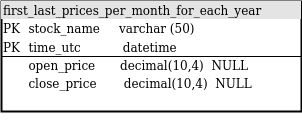

The diagram above was exported from draw.io. Its source (the exported page's mxGraphModel, read from the mxfile embedded in the PNG):
<mxGraphModel dx="1350" dy="793" grid="1" gridSize="10" guides="1" tooltips="1" connect="1" arrows="1" fold="1" page="1" pageScale="1" pageWidth="1100" pageHeight="850" background="none" math="0" shadow="0">
  <root>
    <mxCell id="0" />
    <mxCell id="1" parent="0" />
    <mxCell id="2ed32ef02a7f4228-8" value="&lt;div style=&quot;box-sizing: border-box ; width: 100% ; background: #e4e4e4 ; padding: 2px&quot;&gt;first_last_prices_per_month_for_each_year&lt;br&gt;&lt;/div&gt;&lt;table style=&quot;width: 100% ; font-size: 1em&quot; cellspacing=&quot;0&quot; cellpadding=&quot;2&quot;&gt;&lt;tbody&gt;&lt;tr&gt;&lt;td&gt;PK&lt;/td&gt;&lt;td&gt;stock_name&amp;nbsp; &amp;nbsp;&amp;nbsp; &lt;span&gt;&#09;&lt;/span&gt;varchar (50)&lt;br&gt;&lt;/td&gt;&lt;/tr&gt;&lt;tr&gt;&lt;td&gt;PK&lt;/td&gt;&lt;td&gt;time_utc&lt;span&gt;&lt;span&gt;&#09;&lt;/span&gt;&amp;nbsp; &amp;nbsp; &amp;nbsp; &amp;nbsp;&#09;&amp;nbsp;&lt;span&gt;&#09;&lt;/span&gt;datetime&lt;/span&gt;&lt;br&gt;&lt;/td&gt;&lt;/tr&gt;&lt;tr&gt;&lt;td&gt;&lt;br&gt;&lt;/td&gt;&lt;td&gt;open_price &lt;span&gt;&#09;&lt;/span&gt;&lt;span style=&quot;white-space: pre&quot;&gt;&#09;&lt;/span&gt;decimal(10,4)&amp;nbsp; NULL &lt;br&gt;&lt;/td&gt;&lt;/tr&gt;&lt;tr&gt;&lt;td&gt;&lt;br&gt;&lt;/td&gt;&lt;td&gt;close_price &lt;span style=&quot;white-space: pre&quot;&gt;&#09;&lt;/span&gt;&lt;span&gt;&#09;&lt;/span&gt;decimal(10,4)&amp;nbsp; NULL &lt;/td&gt;&lt;/tr&gt;&lt;tr&gt;&lt;td&gt;&lt;br&gt;&lt;/td&gt;&lt;td&gt;&lt;br&gt;&lt;/td&gt;&lt;/tr&gt;&lt;tr&gt;&lt;td&gt;&lt;br&gt;&lt;/td&gt;&lt;td&gt;&lt;br&gt;&lt;/td&gt;&lt;/tr&gt;&lt;tr&gt;&lt;td&gt;&lt;br&gt;&lt;/td&gt;&lt;td&gt;&lt;br&gt;&lt;/td&gt;&lt;/tr&gt;&lt;tr&gt;&lt;td&gt;&lt;br&gt;&lt;/td&gt;&lt;td&gt;&lt;br&gt;&lt;/td&gt;&lt;/tr&gt;&lt;tr&gt;&lt;td&gt;&lt;br&gt;&lt;/td&gt;&lt;td&gt;&lt;br&gt;&lt;/td&gt;&lt;/tr&gt;&lt;tr&gt;&lt;td&gt;&lt;br&gt;&lt;/td&gt;&lt;td&gt;&lt;br&gt;&lt;/td&gt;&lt;/tr&gt;&lt;tr&gt;&lt;td&gt;&lt;br&gt;&lt;/td&gt;&lt;td&gt;&lt;br&gt;&lt;/td&gt;&lt;/tr&gt;&lt;tr&gt;&lt;td&gt;&lt;br&gt;&lt;/td&gt;&lt;td&gt;&lt;br&gt;&lt;/td&gt;&lt;/tr&gt;&lt;tr&gt;&lt;td&gt;&lt;br&gt;&lt;/td&gt;&lt;td&gt;&lt;br&gt;&lt;/td&gt;&lt;/tr&gt;&lt;tr&gt;&lt;td&gt;&lt;br&gt;&lt;/td&gt;&lt;td&gt;&lt;br&gt;&lt;/td&gt;&lt;/tr&gt;&lt;tr&gt;&lt;td&gt;&lt;br&gt;&lt;/td&gt;&lt;td&gt;&lt;br&gt;&lt;/td&gt;&lt;/tr&gt;&lt;tr&gt;&lt;td&gt;&lt;br&gt;&lt;/td&gt;&lt;td&gt;&lt;br&gt;&lt;/td&gt;&lt;/tr&gt;&lt;tr&gt;&lt;td&gt;&lt;br&gt;&lt;/td&gt;&lt;td&gt;&lt;br&gt;&lt;/td&gt;&lt;/tr&gt;&lt;/tbody&gt;&lt;/table&gt;" style="verticalAlign=top;align=left;overflow=fill;html=1;rounded=0;shadow=0;comic=0;labelBackgroundColor=none;strokeWidth=2;fontFamily=Verdana;fontSize=12" parent="1" vertex="1">
      <mxGeometry x="220" y="280" width="300" height="110" as="geometry" />
    </mxCell>
    <mxCell id="jU6EekfQD86P3gqDQAoW-1" value="" style="line;strokeWidth=1;rotatable=0;dashed=0;labelPosition=right;align=left;verticalAlign=middle;spacingTop=0;spacingLeft=6;points=[];portConstraint=eastwest;" vertex="1" parent="1">
      <mxGeometry x="220" y="330" width="300" height="10" as="geometry" />
    </mxCell>
    <mxCell id="jU6EekfQD86P3gqDQAoW-3" style="edgeStyle=orthogonalEdgeStyle;rounded=0;orthogonalLoop=1;jettySize=auto;html=1;exitX=0.5;exitY=1;exitDx=0;exitDy=0;" edge="1" parent="1" source="2ed32ef02a7f4228-8" target="2ed32ef02a7f4228-8">
      <mxGeometry relative="1" as="geometry" />
    </mxCell>
  </root>
</mxGraphModel>